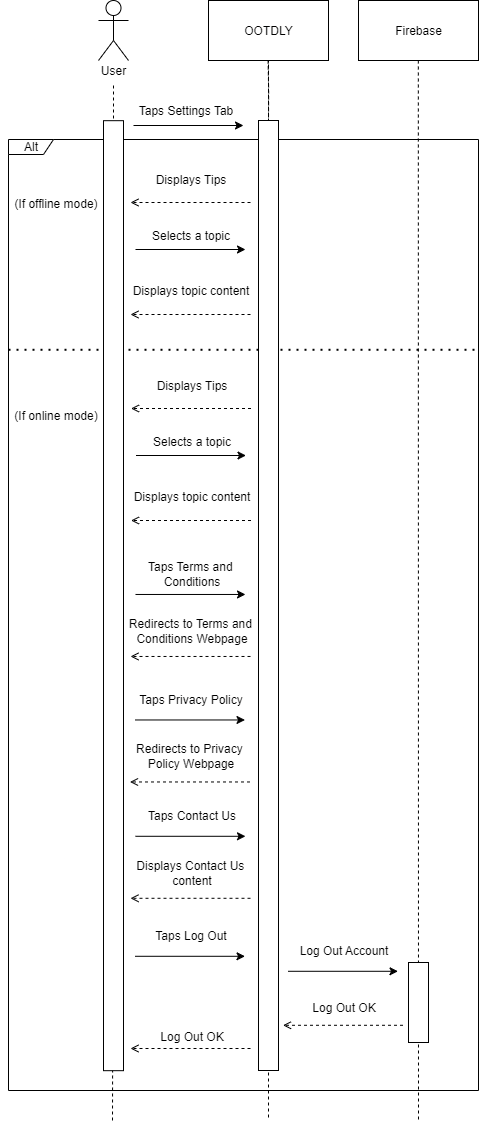

The diagram above was exported from draw.io. Its source (the exported page's mxGraphModel, read from the mxfile embedded in the PNG):
<mxGraphModel dx="360" dy="-267" grid="1" gridSize="10" guides="1" tooltips="1" connect="1" arrows="1" fold="1" page="1" pageScale="1" pageWidth="850" pageHeight="1100" math="0" shadow="0">
  <root>
    <mxCell id="0" />
    <mxCell id="1" parent="0" />
    <mxCell id="643OM-yPQGKNp9myvmGV-1391" value="" style="edgeStyle=orthogonalEdgeStyle;rounded=0;orthogonalLoop=1;jettySize=auto;html=1;exitX=0.5;exitY=1;exitDx=0;exitDy=0;endArrow=none;startFill=0;dashed=1;" edge="1" parent="1">
      <mxGeometry relative="1" as="geometry">
        <mxPoint x="1748" y="2620" as="targetPoint" />
        <mxPoint x="1747.83" y="1560" as="sourcePoint" />
        <Array as="points">
          <mxPoint x="1747.83" y="1560" />
        </Array>
      </mxGeometry>
    </mxCell>
    <mxCell id="643OM-yPQGKNp9myvmGV-1392" value="" style="shape=umlActor;verticalLabelPosition=bottom;verticalAlign=top;html=1;" vertex="1" parent="1">
      <mxGeometry x="1428" y="1500" width="30" height="60" as="geometry" />
    </mxCell>
    <mxCell id="643OM-yPQGKNp9myvmGV-1393" value="OOTDLY" style="rounded=0;whiteSpace=wrap;html=1;" vertex="1" parent="1">
      <mxGeometry x="1538" y="1500" width="120" height="60" as="geometry" />
    </mxCell>
    <mxCell id="643OM-yPQGKNp9myvmGV-1394" value="Firebase" style="rounded=0;whiteSpace=wrap;html=1;" vertex="1" parent="1">
      <mxGeometry x="1688" y="1500" width="120" height="60" as="geometry" />
    </mxCell>
    <mxCell id="643OM-yPQGKNp9myvmGV-1395" value="" style="endArrow=classic;html=1;rounded=0;" edge="1" parent="1">
      <mxGeometry width="50" height="50" relative="1" as="geometry">
        <mxPoint x="1463" y="1625" as="sourcePoint" />
        <mxPoint x="1573" y="1625" as="targetPoint" />
      </mxGeometry>
    </mxCell>
    <mxCell id="643OM-yPQGKNp9myvmGV-1396" value="Displays Tips" style="text;html=1;align=center;verticalAlign=middle;resizable=0;points=[];autosize=1;strokeColor=none;fillColor=none;" vertex="1" parent="1">
      <mxGeometry x="1475" y="1664" width="90" height="30" as="geometry" />
    </mxCell>
    <mxCell id="643OM-yPQGKNp9myvmGV-1397" value="" style="endArrow=open;html=1;rounded=0;dashed=1;endFill=0;" edge="1" parent="1">
      <mxGeometry width="50" height="50" relative="1" as="geometry">
        <mxPoint x="1580" y="1702" as="sourcePoint" />
        <mxPoint x="1460" y="1702" as="targetPoint" />
      </mxGeometry>
    </mxCell>
    <mxCell id="643OM-yPQGKNp9myvmGV-1398" value="" style="edgeStyle=orthogonalEdgeStyle;rounded=0;orthogonalLoop=1;jettySize=auto;html=1;exitX=0.5;exitY=1;exitDx=0;exitDy=0;endArrow=none;startFill=0;dashed=1;" edge="1" parent="1" source="643OM-yPQGKNp9myvmGV-1405">
      <mxGeometry relative="1" as="geometry">
        <mxPoint x="1598" y="2620" as="targetPoint" />
        <mxPoint x="1597.58" y="1560" as="sourcePoint" />
        <Array as="points">
          <mxPoint x="1597.58" y="1560" />
        </Array>
      </mxGeometry>
    </mxCell>
    <mxCell id="643OM-yPQGKNp9myvmGV-1399" value="Alt" style="shape=umlFrame;whiteSpace=wrap;html=1;pointerEvents=0;width=45;height=15;" vertex="1" parent="1">
      <mxGeometry x="1338" y="1639" width="470" height="951" as="geometry" />
    </mxCell>
    <mxCell id="643OM-yPQGKNp9myvmGV-1400" value="&lt;font&gt;(If offline mode&lt;/font&gt;&lt;span style=&quot;background-color: transparent; color: light-dark(rgb(0, 0, 0), rgb(255, 255, 255));&quot;&gt;)&lt;/span&gt;" style="text;html=1;align=center;verticalAlign=middle;resizable=0;points=[];autosize=1;strokeColor=none;fillColor=none;" vertex="1" parent="1">
      <mxGeometry x="1330" y="1688" width="110" height="30" as="geometry" />
    </mxCell>
    <mxCell id="643OM-yPQGKNp9myvmGV-1401" style="edgeStyle=orthogonalEdgeStyle;rounded=0;orthogonalLoop=1;jettySize=auto;html=1;exitX=0.5;exitY=1;exitDx=0;exitDy=0;dashed=1;endArrow=none;endFill=0;" edge="1" parent="1" source="643OM-yPQGKNp9myvmGV-1402">
      <mxGeometry relative="1" as="geometry">
        <mxPoint x="1442" y="2620" as="targetPoint" />
      </mxGeometry>
    </mxCell>
    <mxCell id="643OM-yPQGKNp9myvmGV-1402" value="User" style="text;html=1;align=center;verticalAlign=middle;whiteSpace=wrap;rounded=0;" vertex="1" parent="1">
      <mxGeometry x="1413" y="1555" width="60" height="30" as="geometry" />
    </mxCell>
    <mxCell id="643OM-yPQGKNp9myvmGV-1403" value="" style="endArrow=none;dashed=1;html=1;dashPattern=1 3;strokeWidth=2;rounded=0;exitX=0;exitY=0.393;exitDx=0;exitDy=0;exitPerimeter=0;entryX=1;entryY=0.393;entryDx=0;entryDy=0;entryPerimeter=0;" edge="1" parent="1">
      <mxGeometry width="50" height="50" relative="1" as="geometry">
        <mxPoint x="1338" y="1849.283" as="sourcePoint" />
        <mxPoint x="1808" y="1849.283" as="targetPoint" />
      </mxGeometry>
    </mxCell>
    <mxCell id="643OM-yPQGKNp9myvmGV-1404" value="" style="edgeStyle=orthogonalEdgeStyle;rounded=0;orthogonalLoop=1;jettySize=auto;html=1;exitX=0.5;exitY=1;exitDx=0;exitDy=0;endArrow=none;startFill=0;dashed=1;" edge="1" parent="1" target="643OM-yPQGKNp9myvmGV-1405">
      <mxGeometry relative="1" as="geometry">
        <mxPoint x="1597.75" y="1950" as="targetPoint" />
        <mxPoint x="1597.58" y="1560" as="sourcePoint" />
        <Array as="points" />
      </mxGeometry>
    </mxCell>
    <mxCell id="643OM-yPQGKNp9myvmGV-1405" value="" style="rounded=0;whiteSpace=wrap;html=1;" vertex="1" parent="1">
      <mxGeometry x="1588" y="1620" width="20" height="950" as="geometry" />
    </mxCell>
    <mxCell id="643OM-yPQGKNp9myvmGV-1406" value="Taps Settings Tab" style="text;html=1;align=center;verticalAlign=middle;resizable=0;points=[];autosize=1;strokeColor=none;fillColor=none;" vertex="1" parent="1">
      <mxGeometry x="1455" y="1595" width="120" height="30" as="geometry" />
    </mxCell>
    <mxCell id="643OM-yPQGKNp9myvmGV-1407" value="Selects a topic" style="text;html=1;align=center;verticalAlign=middle;resizable=0;points=[];autosize=1;strokeColor=none;fillColor=none;" vertex="1" parent="1">
      <mxGeometry x="1470" y="1720" width="100" height="30" as="geometry" />
    </mxCell>
    <mxCell id="643OM-yPQGKNp9myvmGV-1408" value="" style="endArrow=classic;html=1;rounded=0;" edge="1" parent="1">
      <mxGeometry width="50" height="50" relative="1" as="geometry">
        <mxPoint x="1465" y="1749" as="sourcePoint" />
        <mxPoint x="1575" y="1749" as="targetPoint" />
      </mxGeometry>
    </mxCell>
    <mxCell id="643OM-yPQGKNp9myvmGV-1409" value="Displays topic content" style="text;html=1;align=center;verticalAlign=middle;resizable=0;points=[];autosize=1;strokeColor=none;fillColor=none;" vertex="1" parent="1">
      <mxGeometry x="1450" y="1775" width="140" height="30" as="geometry" />
    </mxCell>
    <mxCell id="643OM-yPQGKNp9myvmGV-1410" value="" style="endArrow=open;html=1;rounded=0;dashed=1;endFill=0;" edge="1" parent="1">
      <mxGeometry width="50" height="50" relative="1" as="geometry">
        <mxPoint x="1580" y="1814" as="sourcePoint" />
        <mxPoint x="1460" y="1814" as="targetPoint" />
      </mxGeometry>
    </mxCell>
    <mxCell id="643OM-yPQGKNp9myvmGV-1411" value="Selects a topic" style="text;html=1;align=center;verticalAlign=middle;resizable=0;points=[];autosize=1;strokeColor=none;fillColor=none;" vertex="1" parent="1">
      <mxGeometry x="1470.5" y="1926" width="100" height="30" as="geometry" />
    </mxCell>
    <mxCell id="643OM-yPQGKNp9myvmGV-1412" value="" style="endArrow=classic;html=1;rounded=0;" edge="1" parent="1">
      <mxGeometry width="50" height="50" relative="1" as="geometry">
        <mxPoint x="1465.5" y="1955" as="sourcePoint" />
        <mxPoint x="1575.5" y="1955" as="targetPoint" />
      </mxGeometry>
    </mxCell>
    <mxCell id="643OM-yPQGKNp9myvmGV-1413" value="Displays Tips" style="text;html=1;align=center;verticalAlign=middle;resizable=0;points=[];autosize=1;strokeColor=none;fillColor=none;" vertex="1" parent="1">
      <mxGeometry x="1475.5" y="1870" width="90" height="30" as="geometry" />
    </mxCell>
    <mxCell id="643OM-yPQGKNp9myvmGV-1414" value="" style="endArrow=open;html=1;rounded=0;dashed=1;endFill=0;" edge="1" parent="1">
      <mxGeometry width="50" height="50" relative="1" as="geometry">
        <mxPoint x="1580.5" y="1908" as="sourcePoint" />
        <mxPoint x="1460.5" y="1908" as="targetPoint" />
      </mxGeometry>
    </mxCell>
    <mxCell id="643OM-yPQGKNp9myvmGV-1415" value="Displays topic content" style="text;html=1;align=center;verticalAlign=middle;resizable=0;points=[];autosize=1;strokeColor=none;fillColor=none;" vertex="1" parent="1">
      <mxGeometry x="1450.5" y="1981" width="140" height="30" as="geometry" />
    </mxCell>
    <mxCell id="643OM-yPQGKNp9myvmGV-1416" value="" style="endArrow=open;html=1;rounded=0;dashed=1;endFill=0;" edge="1" parent="1">
      <mxGeometry width="50" height="50" relative="1" as="geometry">
        <mxPoint x="1580.5" y="2020" as="sourcePoint" />
        <mxPoint x="1460.5" y="2020" as="targetPoint" />
      </mxGeometry>
    </mxCell>
    <mxCell id="643OM-yPQGKNp9myvmGV-1417" value="Taps Terms and&amp;nbsp;&lt;br&gt;Conditions" style="text;html=1;align=center;verticalAlign=middle;resizable=0;points=[];autosize=1;strokeColor=none;fillColor=none;" vertex="1" parent="1">
      <mxGeometry x="1465.5" y="2053.18" width="110" height="40" as="geometry" />
    </mxCell>
    <mxCell id="643OM-yPQGKNp9myvmGV-1418" value="" style="endArrow=classic;html=1;rounded=0;" edge="1" parent="1">
      <mxGeometry width="50" height="50" relative="1" as="geometry">
        <mxPoint x="1465" y="2093.97" as="sourcePoint" />
        <mxPoint x="1575" y="2093.97" as="targetPoint" />
      </mxGeometry>
    </mxCell>
    <mxCell id="643OM-yPQGKNp9myvmGV-1419" value="" style="endArrow=open;html=1;rounded=0;dashed=1;endFill=0;" edge="1" parent="1">
      <mxGeometry width="50" height="50" relative="1" as="geometry">
        <mxPoint x="1580" y="2155.97" as="sourcePoint" />
        <mxPoint x="1460" y="2155.97" as="targetPoint" />
      </mxGeometry>
    </mxCell>
    <mxCell id="643OM-yPQGKNp9myvmGV-1420" value="Redirects to Terms and&amp;nbsp;&lt;br&gt;Conditions Webpage" style="text;html=1;align=center;verticalAlign=middle;resizable=0;points=[];autosize=1;strokeColor=none;fillColor=none;" vertex="1" parent="1">
      <mxGeometry x="1445.5" y="2109.68" width="150" height="40" as="geometry" />
    </mxCell>
    <mxCell id="643OM-yPQGKNp9myvmGV-1421" value="Taps Privacy Policy" style="text;html=1;align=center;verticalAlign=middle;resizable=0;points=[];autosize=1;strokeColor=none;fillColor=none;" vertex="1" parent="1">
      <mxGeometry x="1455" y="2183.68" width="130" height="30" as="geometry" />
    </mxCell>
    <mxCell id="643OM-yPQGKNp9myvmGV-1422" value="" style="endArrow=classic;html=1;rounded=0;" edge="1" parent="1">
      <mxGeometry width="50" height="50" relative="1" as="geometry">
        <mxPoint x="1464.5" y="2219.47" as="sourcePoint" />
        <mxPoint x="1574.5" y="2219.47" as="targetPoint" />
      </mxGeometry>
    </mxCell>
    <mxCell id="643OM-yPQGKNp9myvmGV-1423" value="" style="endArrow=open;html=1;rounded=0;dashed=1;endFill=0;" edge="1" parent="1">
      <mxGeometry width="50" height="50" relative="1" as="geometry">
        <mxPoint x="1579.5" y="2281.47" as="sourcePoint" />
        <mxPoint x="1459.5" y="2281.47" as="targetPoint" />
      </mxGeometry>
    </mxCell>
    <mxCell id="643OM-yPQGKNp9myvmGV-1424" value="Redirects to Privacy&amp;nbsp;&lt;div&gt;Policy&amp;nbsp;Webpage&lt;/div&gt;" style="text;html=1;align=center;verticalAlign=middle;resizable=0;points=[];autosize=1;strokeColor=none;fillColor=none;" vertex="1" parent="1">
      <mxGeometry x="1455" y="2235.18" width="130" height="40" as="geometry" />
    </mxCell>
    <mxCell id="643OM-yPQGKNp9myvmGV-1425" value="Log Out Account" style="text;html=1;align=center;verticalAlign=middle;resizable=0;points=[];autosize=1;strokeColor=none;fillColor=none;" vertex="1" parent="1">
      <mxGeometry x="1618" y="2435" width="110" height="30" as="geometry" />
    </mxCell>
    <mxCell id="643OM-yPQGKNp9myvmGV-1426" value="" style="endArrow=classic;html=1;rounded=0;" edge="1" parent="1">
      <mxGeometry width="50" height="50" relative="1" as="geometry">
        <mxPoint x="1617.5" y="2470.79" as="sourcePoint" />
        <mxPoint x="1727.5" y="2470.79" as="targetPoint" />
      </mxGeometry>
    </mxCell>
    <mxCell id="643OM-yPQGKNp9myvmGV-1427" value="" style="endArrow=open;html=1;rounded=0;dashed=1;endFill=0;" edge="1" parent="1">
      <mxGeometry width="50" height="50" relative="1" as="geometry">
        <mxPoint x="1732.5" y="2524.79" as="sourcePoint" />
        <mxPoint x="1612.5" y="2524.79" as="targetPoint" />
      </mxGeometry>
    </mxCell>
    <mxCell id="643OM-yPQGKNp9myvmGV-1428" value="Log Out OK" style="text;html=1;align=center;verticalAlign=middle;resizable=0;points=[];autosize=1;strokeColor=none;fillColor=none;" vertex="1" parent="1">
      <mxGeometry x="1628" y="2491.5" width="90" height="30" as="geometry" />
    </mxCell>
    <mxCell id="643OM-yPQGKNp9myvmGV-1429" value="Taps Contact Us" style="text;html=1;align=center;verticalAlign=middle;resizable=0;points=[];autosize=1;strokeColor=none;fillColor=none;" vertex="1" parent="1">
      <mxGeometry x="1465.5" y="2300" width="110" height="30" as="geometry" />
    </mxCell>
    <mxCell id="643OM-yPQGKNp9myvmGV-1430" value="" style="endArrow=classic;html=1;rounded=0;" edge="1" parent="1">
      <mxGeometry width="50" height="50" relative="1" as="geometry">
        <mxPoint x="1465" y="2335.79" as="sourcePoint" />
        <mxPoint x="1575" y="2335.79" as="targetPoint" />
      </mxGeometry>
    </mxCell>
    <mxCell id="643OM-yPQGKNp9myvmGV-1431" value="" style="endArrow=open;html=1;rounded=0;dashed=1;endFill=0;" edge="1" parent="1">
      <mxGeometry width="50" height="50" relative="1" as="geometry">
        <mxPoint x="1580" y="2397.79" as="sourcePoint" />
        <mxPoint x="1460" y="2397.79" as="targetPoint" />
      </mxGeometry>
    </mxCell>
    <mxCell id="643OM-yPQGKNp9myvmGV-1432" value="Displays Contact Us&amp;nbsp;&lt;div&gt;&lt;span style=&quot;background-color: transparent; color: light-dark(rgb(0, 0, 0), rgb(255, 255, 255));&quot;&gt;content&lt;/span&gt;&lt;/div&gt;" style="text;html=1;align=center;verticalAlign=middle;resizable=0;points=[];autosize=1;strokeColor=none;fillColor=none;" vertex="1" parent="1">
      <mxGeometry x="1455.5" y="2351.5" width="130" height="40" as="geometry" />
    </mxCell>
    <mxCell id="643OM-yPQGKNp9myvmGV-1433" value="Taps Log Out" style="text;html=1;align=center;verticalAlign=middle;resizable=0;points=[];autosize=1;strokeColor=none;fillColor=none;" vertex="1" parent="1">
      <mxGeometry x="1475" y="2420" width="90" height="30" as="geometry" />
    </mxCell>
    <mxCell id="643OM-yPQGKNp9myvmGV-1434" value="" style="endArrow=classic;html=1;rounded=0;" edge="1" parent="1">
      <mxGeometry width="50" height="50" relative="1" as="geometry">
        <mxPoint x="1464.5" y="2455.79" as="sourcePoint" />
        <mxPoint x="1574.5" y="2455.79" as="targetPoint" />
      </mxGeometry>
    </mxCell>
    <mxCell id="643OM-yPQGKNp9myvmGV-1435" value="" style="endArrow=open;html=1;rounded=0;dashed=1;endFill=0;" edge="1" parent="1">
      <mxGeometry width="50" height="50" relative="1" as="geometry">
        <mxPoint x="1580" y="2548" as="sourcePoint" />
        <mxPoint x="1460" y="2548" as="targetPoint" />
      </mxGeometry>
    </mxCell>
    <mxCell id="643OM-yPQGKNp9myvmGV-1436" value="Log Out OK" style="text;html=1;align=center;verticalAlign=middle;resizable=0;points=[];autosize=1;strokeColor=none;fillColor=none;" vertex="1" parent="1">
      <mxGeometry x="1475.5" y="2520.5" width="90" height="30" as="geometry" />
    </mxCell>
    <mxCell id="643OM-yPQGKNp9myvmGV-1437" value="" style="rounded=0;whiteSpace=wrap;html=1;" vertex="1" parent="1">
      <mxGeometry x="1433" y="1620.18" width="20" height="950" as="geometry" />
    </mxCell>
    <mxCell id="643OM-yPQGKNp9myvmGV-1438" value="" style="rounded=0;whiteSpace=wrap;html=1;" vertex="1" parent="1">
      <mxGeometry x="1738" y="2462" width="20" height="80" as="geometry" />
    </mxCell>
    <mxCell id="643OM-yPQGKNp9myvmGV-1439" value="&lt;font&gt;(If online mode&lt;/font&gt;&lt;span style=&quot;background-color: transparent; color: light-dark(rgb(0, 0, 0), rgb(255, 255, 255));&quot;&gt;)&lt;/span&gt;" style="text;html=1;align=center;verticalAlign=middle;resizable=0;points=[];autosize=1;strokeColor=none;fillColor=none;" vertex="1" parent="1">
      <mxGeometry x="1330" y="1900" width="110" height="30" as="geometry" />
    </mxCell>
  </root>
</mxGraphModel>